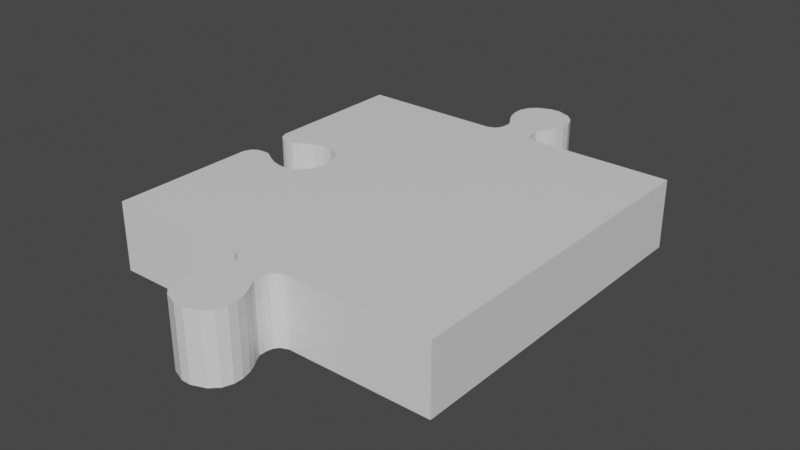 # Source: Puzzle_Edge_101.blend  (saved by Blender 2.80.75; exported with 4.5.12 LTS)
import bpy
from mathutils import Matrix  # noqa: F401  (used for matrix-valued properties, if any)

bpy.ops.wm.read_factory_settings(use_empty=True)
scene = bpy.context.scene
scene.name = 'Scene'

# ---- collections
col_collection = bpy.data.collections.new('Collection'); scene.collection.children.link(col_collection)

# ---- materials (node trees are filled in below, after node groups)
mat_material_015 = bpy.data.materials.new('Material.015')
mat_material_015.alpha_threshold = 0.0
mat_material_015.use_transparent_shadow = False
mat_material_015.line_color = (0.0, 0.0, 0.0, 1.0)

# ---- material node trees
mat_material_015.use_nodes = True; mat_material_015.node_tree.nodes.clear()
_N = mat_material_015.node_tree.nodes; _L = mat_material_015.node_tree.links
n0 = _N.new('ShaderNodeOutputMaterial'); n0.name = 'Material Output'; n0.location = (300, 300)
n1 = _N.new('ShaderNodeBsdfPrincipled'); n1.name = 'Principled BSDF'; n1.location = (10, 300)
n1.distribution = 'GGX'
n1.subsurface_method = 'BURLEY'
n1.inputs[2].default_value = 0.4
n1.inputs[3].default_value = 1.45
n1.inputs[27].default_value = (0.0, 0.0, 0.0, 1.0)
n1.inputs[28].default_value = 1.0
_L.new(n1.outputs[0], n0.inputs[0])
n0.is_active_output = True

# ---- world
world_world = bpy.data.worlds.new('World'); scene.world = world_world
world_world.use_nodes = True; world_world.node_tree.nodes.clear()
_N = world_world.node_tree.nodes; _L = world_world.node_tree.links
n0 = _N.new('ShaderNodeOutputWorld'); n0.name = 'World Output'; n0.location = (300, 300)
n1 = _N.new('ShaderNodeBackground'); n1.name = 'Background'; n1.location = (10, 300)
n1.inputs[0].default_value = (0.05088, 0.05088, 0.05088, 1.0)
_L.new(n1.outputs[0], n0.inputs[0])
n0.is_active_output = True
world_world.color = (0.05088, 0.05088, 0.05088)
world_world.use_sun_shadow = False
world_world.sun_shadow_jitter_overblur = 0.0

# ---- meshes
me_cube_022 = bpy.data.meshes.new('Cube.022')
me_cube_022.from_pydata([(0.08327, 0.5, 0.0), (-0.08327, 0.5, 0.0), (-0.08327, 0.5, 0.2), (0.08327, 0.5, 0.2), (0.04742, 0.5441, 0.0), (-0.04742, 0.5441, 0.0), (-0.04742, 0.5441, 0.2), (0.04742, 0.5441, 0.2), (0.06703, 0.5946, 0.0), (-0.06703, 0.5946, 0.0), (-0.06703, 0.5946, 0.2), (0.06703, 0.5946, 0.2), (0.07878, 0.6188, 0.0), (-0.07878, 0.6188, 0.0), (-0.07878, 0.6188, 0.2), (0.07878, 0.6188, 0.2), (0.08611, 0.6472, 0.0), (-0.08611, 0.6472, 0.0), (-0.08611, 0.6472, 0.2), (0.08611, 0.6472, 0.2), (0.08611, 0.6742, 0.0), (-0.08611, 0.6742, 0.0), (-0.08611, 0.6742, 0.2), (0.08611, 0.6742, 0.2), (0.07535, 0.7025, 0.0), (-0.07535, 0.7025, 0.0), (-0.07535, 0.7025, 0.2), (0.07535, 0.7025, 0.2), (0.05331, 0.7241, 0.0), (-0.05331, 0.7241, 0.0), (-0.05331, 0.7241, 0.2), (0.05331, 0.7241, 0.2), (0.01386, 0.7393, 0.0), (-0.01387, 0.7393, 0.0), (-0.01387, 0.7393, 0.2), (0.01386, 0.7393, 0.2), (0.0522, 0.5205, 0.0), (0.0522, 0.5205, 0.2), (-0.0522, 0.5205, 0.2), (-0.0522, 0.5205, 0.0), (0.05719, 0.5796, 0.0), (0.05719, 0.5796, 0.2), (-0.05719, 0.5796, 0.2), (-0.05719, 0.5796, 0.0), (0.04772, 0.5618, 0.2), (-0.04772, 0.5618, 0.2), (-0.04772, 0.5618, 0.0), (0.04772, 0.5618, 0.0), (0.04878, 0.5331, 0.0), (-0.04878, 0.5331, 0.0), (0.04878, 0.5331, 0.2), (-0.04878, 0.5331, 0.2), (0.06151, 0.5085, 0.2), (-0.06152, 0.5085, 0.2), (0.06151, 0.5085, 0.0), (-0.06152, 0.5085, 0.0), (-0.5, 0.5, 0.2), (-0.5, 0.5, 7.451e-09), (0.5, 0.5, 0.2), (0.5, 0.5, 7.451e-09), (-0.5, -0.5, 0.2), (-0.5, -0.5, 7.451e-09), (0.5, -0.5, 0.2), (0.5, -0.5, 7.451e-09), (-0.5, -0.08327, 7.451e-09), (-0.5, 0.08327, 7.451e-09), (-0.5, 0.08327, 0.2), (-0.5, -0.08327, 0.2), (-0.4559, -0.04742, 7.451e-09), (-0.4559, 0.04742, 7.451e-09), (-0.4559, 0.04742, 0.2), (-0.4559, -0.04742, 0.2), (-0.4054, -0.06703, 7.451e-09), (-0.4054, 0.06703, 7.451e-09), (-0.4054, 0.06703, 0.2), (-0.4054, -0.06703, 0.2), (-0.3812, -0.07878, 7.451e-09), (-0.3812, 0.07878, 7.451e-09), (-0.3812, 0.07878, 0.2), (-0.3812, -0.07878, 0.2), (-0.3528, -0.08611, 7.451e-09), (-0.3528, 0.08611, 7.451e-09), (-0.3528, 0.08611, 0.2), (-0.3528, -0.08611, 0.2), (-0.3258, -0.08611, 7.451e-09), (-0.3258, 0.08611, 7.451e-09), (-0.3258, 0.08611, 0.2), (-0.3258, -0.08611, 0.2), (-0.2975, -0.07535, 7.451e-09), (-0.2975, 0.07535, 7.451e-09), (-0.2975, 0.07535, 0.2), (-0.2975, -0.07535, 0.2), (-0.2759, -0.05331, 7.451e-09), (-0.2759, 0.05331, 7.451e-09), (-0.2759, 0.05331, 0.2), (-0.2759, -0.05331, 0.2), (-0.2607, -0.01387, 7.451e-09), (-0.2607, 0.01387, 7.451e-09), (-0.2607, 0.01387, 0.2), (-0.2607, -0.01387, 0.2), (-0.4795, -0.0522, 7.451e-09), (-0.4795, -0.0522, 0.2), (-0.4795, 0.0522, 0.2), (-0.4795, 0.0522, 7.451e-09), (-0.4204, -0.05719, 7.451e-09), (-0.4204, -0.05719, 0.2), (-0.4204, 0.05719, 0.2), (-0.4204, 0.05719, 7.451e-09), (-0.4382, -0.04772, 0.2), (-0.4382, 0.04772, 0.2), (-0.4382, 0.04772, 7.451e-09), (-0.4382, -0.04772, 7.451e-09), (-0.4669, -0.04878, 7.451e-09), (-0.4669, 0.04878, 7.451e-09), (-0.4669, -0.04878, 0.2), (-0.4669, 0.04878, 0.2), (-0.4915, -0.06152, 0.2), (-0.4915, 0.06152, 0.2), (-0.4915, -0.06152, 7.451e-09), (-0.4915, 0.06152, 7.451e-09), (-0.08327, -0.5, 0.0), (0.08327, -0.5, 0.0), (0.08327, -0.5, 0.2), (-0.08327, -0.5, 0.2), (-0.04742, -0.5441, 0.0), (0.04742, -0.5441, 0.0), (0.04742, -0.5441, 0.2), (-0.04742, -0.5441, 0.2), (-0.06703, -0.5946, 0.0), (0.06703, -0.5946, 0.0), (0.06703, -0.5946, 0.2), (-0.06703, -0.5946, 0.2), (-0.07878, -0.6188, 0.0), (0.07878, -0.6188, 0.0), (0.07878, -0.6188, 0.2), (-0.07878, -0.6188, 0.2), (-0.08611, -0.6472, 0.0), (0.08611, -0.6472, 0.0), (0.08611, -0.6472, 0.2), (-0.08611, -0.6472, 0.2), (-0.08611, -0.6742, 0.0), (0.08611, -0.6742, 0.0), (0.08611, -0.6742, 0.2), (-0.08611, -0.6742, 0.2), (-0.07534, -0.7025, 0.0), (0.07535, -0.7025, 0.0), (0.07535, -0.7025, 0.2), (-0.07534, -0.7025, 0.2), (-0.05331, -0.7241, 0.0), (0.05331, -0.7241, 0.0), (0.05331, -0.7241, 0.2), (-0.05331, -0.7241, 0.2), (-0.01386, -0.7393, 0.0), (0.01387, -0.7393, 0.0), (0.01387, -0.7393, 0.2), (-0.01386, -0.7393, 0.2), (-0.0522, -0.5205, 0.0), (-0.0522, -0.5205, 0.2), (0.0522, -0.5205, 0.2), (0.0522, -0.5205, 0.0), (-0.05719, -0.5796, 0.0), (-0.05719, -0.5796, 0.2), (0.05719, -0.5796, 0.2), (0.05719, -0.5796, 0.0), (-0.04772, -0.5618, 0.2), (0.04772, -0.5618, 0.2), (0.04772, -0.5618, 0.0), (-0.04772, -0.5618, 0.0), (-0.04878, -0.5331, 0.0), (0.04878, -0.5331, 0.0), (-0.04878, -0.5331, 0.2), (0.04878, -0.5331, 0.2), (-0.06151, -0.5085, 0.2), (0.06152, -0.5085, 0.2), (-0.06151, -0.5085, 0.0), (0.06152, -0.5085, 0.0)], [], [(48, 7, 50), (40, 11, 41), (50, 6, 51), (48, 5, 4), (51, 5, 49), (10, 13, 9), (41, 10, 42), (42, 9, 43), (40, 9, 8), (13, 16, 12), (8, 13, 12), (8, 15, 11), (11, 14, 10), (16, 23, 19), (12, 19, 15), (14, 19, 18), (14, 17, 13), (22, 25, 21), (19, 22, 18), (18, 21, 17), (16, 21, 20), (24, 31, 27), (21, 24, 20), (20, 27, 23), (23, 26, 22), (30, 35, 34), (27, 30, 26), (26, 29, 25), (24, 29, 28), (34, 32, 33), (30, 33, 29), (29, 32, 28), (28, 35, 31), (53, 39, 55), (55, 36, 54), (52, 38, 53), (54, 37, 52), (46, 40, 47), (45, 43, 46), (45, 41, 42), (47, 41, 44), (4, 44, 7), (7, 45, 6), (6, 46, 5), (5, 47, 4), (38, 49, 39), (39, 48, 36), (38, 50, 51), (36, 50, 37), (0, 52, 3), (3, 53, 2), (0, 55, 54), (2, 55, 1), (58, 63, 59), (71, 112, 114), (75, 104, 105), (69, 115, 113), (77, 74, 73), (73, 106, 107), (79, 72, 75), (87, 80, 83), (83, 76, 79), (81, 78, 77), (89, 86, 85), (85, 82, 81), (95, 88, 91), (91, 84, 87), (93, 90, 89), (96, 98, 97), (97, 94, 93), (99, 92, 95), (103, 117, 119), (65, 56, 57), (101, 118, 116), (60, 64, 61), (107, 109, 110), (105, 111, 108), (108, 68, 71), (110, 70, 69), (113, 102, 103), (114, 100, 101), (116, 64, 67), (119, 66, 65), (1, 56, 2), (0, 58, 59), (168, 127, 170), (160, 131, 161), (170, 126, 171), (168, 125, 124), (171, 125, 169), (130, 133, 129), (161, 130, 162), (162, 129, 163), (160, 129, 128), (133, 136, 132), (128, 133, 132), (128, 135, 131), (131, 134, 130), (136, 143, 139), (132, 139, 135), (134, 139, 138), (134, 137, 133), (142, 145, 141), (139, 142, 138), (138, 141, 137), (137, 140, 136), (144, 151, 147), (141, 144, 140), (140, 147, 143), (143, 146, 142), (150, 155, 154), (147, 150, 146), (146, 149, 145), (144, 149, 148), (154, 152, 153), (150, 153, 149), (149, 152, 148), (148, 155, 151), (173, 159, 175), (174, 159, 156), (172, 158, 173), (174, 157, 172), (166, 160, 167), (165, 163, 166), (165, 161, 162), (167, 161, 164), (124, 164, 127), (126, 164, 165), (126, 166, 125), (125, 167, 124), (158, 169, 159), (159, 168, 156), (158, 170, 171), (156, 170, 157), (120, 172, 123), (123, 173, 122), (120, 175, 174), (122, 175, 121), (120, 60, 61), (62, 121, 63), (121, 96, 0), (3, 99, 122), (50, 7, 6), (41, 11, 10), (11, 15, 14), (14, 15, 19), (19, 23, 22), (23, 27, 26), (30, 31, 35), (27, 31, 30), (52, 37, 38), (45, 44, 41), (7, 44, 45), (38, 37, 50), (3, 52, 53), (170, 127, 126), (161, 131, 130), (131, 135, 134), (134, 135, 139), (139, 143, 142), (143, 147, 146), (150, 151, 155), (147, 151, 150), (172, 157, 158), (165, 164, 161), (126, 127, 164), (158, 157, 170), (123, 172, 173), (58, 3, 122), (3, 2, 94), (82, 56, 78), (2, 56, 86), (56, 66, 78), (66, 117, 102), (102, 115, 66), (115, 70, 66), (70, 109, 106), (70, 106, 66), (106, 74, 66), (56, 82, 86), (122, 62, 58), (60, 123, 87), (123, 122, 95), (116, 67, 101), (67, 60, 79), (75, 67, 79), (114, 101, 67), (108, 71, 105), (71, 114, 67), (105, 71, 67), (75, 105, 67), (123, 95, 91), (95, 122, 99), (78, 66, 74), (2, 86, 90), (2, 90, 94), (83, 79, 60), (87, 83, 60), (3, 94, 98), (91, 87, 123), (3, 98, 99), (48, 4, 7), (40, 8, 11), (48, 49, 5), (51, 6, 5), (10, 14, 13), (42, 10, 9), (40, 43, 9), (13, 17, 16), (8, 9, 13), (8, 12, 15), (16, 20, 23), (12, 16, 19), (14, 18, 17), (22, 26, 25), (18, 22, 21), (16, 17, 21), (24, 28, 31), (21, 25, 24), (20, 24, 27), (26, 30, 29), (24, 25, 29), (34, 35, 32), (30, 34, 33), (29, 33, 32), (28, 32, 35), (53, 38, 39), (55, 39, 36), (54, 36, 37), (46, 43, 40), (45, 42, 43), (47, 40, 41), (4, 47, 44), (6, 45, 46), (5, 46, 47), (38, 51, 49), (39, 49, 48), (36, 48, 50), (0, 54, 52), (0, 1, 55), (2, 53, 55), (58, 62, 63), (71, 68, 112), (75, 72, 104), (69, 70, 115), (77, 78, 74), (73, 74, 106), (79, 76, 72), (87, 84, 80), (83, 80, 76), (81, 82, 78), (89, 90, 86), (85, 86, 82), (95, 92, 88), (91, 88, 84), (93, 94, 90), (96, 99, 98), (97, 98, 94), (99, 96, 92), (103, 102, 117), (65, 66, 56), (101, 100, 118), (60, 67, 64), (107, 106, 109), (105, 104, 111), (108, 111, 68), (110, 109, 70), (113, 115, 102), (114, 112, 100), (116, 118, 64), (119, 117, 66), (1, 57, 56), (0, 3, 58), (168, 124, 127), (160, 128, 131), (168, 169, 125), (171, 126, 125), (130, 134, 133), (162, 130, 129), (160, 163, 129), (133, 137, 136), (128, 129, 133), (128, 132, 135), (136, 140, 143), (132, 136, 139), (134, 138, 137), (142, 146, 145), (138, 142, 141), (137, 141, 140), (144, 148, 151), (141, 145, 144), (140, 144, 147), (146, 150, 149), (144, 145, 149), (154, 155, 152), (150, 154, 153), (149, 153, 152), (148, 152, 155), (173, 158, 159), (174, 175, 159), (174, 156, 157), (166, 163, 160), (165, 162, 163), (167, 160, 161), (124, 167, 164), (126, 165, 166), (125, 166, 167), (158, 171, 169), (159, 169, 168), (156, 168, 170), (120, 174, 172), (120, 121, 175), (122, 173, 175), (120, 123, 60), (62, 122, 121), (1, 0, 93), (0, 59, 121), (81, 57, 85), (59, 63, 121), (121, 120, 92), (120, 61, 84), (92, 120, 88), (61, 64, 76), (64, 118, 100), (72, 64, 104), (100, 112, 64), (112, 68, 64), (68, 111, 104), (68, 104, 64), (64, 72, 76), (57, 1, 85), (57, 81, 77), (57, 77, 65), (119, 65, 103), (113, 103, 65), (110, 69, 107), (69, 113, 65), (107, 69, 65), (73, 107, 65), (65, 77, 73), (61, 76, 80), (61, 80, 84), (85, 1, 89), (89, 1, 93), (84, 88, 120), (93, 0, 97), (97, 0, 96), (121, 92, 96)])
_uv = me_cube_022.uv_layers.new(name='UVMap')
_uv.uv.foreach_set('vector', [0.5, 0.5, 0.5, 0.5, 0.5, 0.5, 0.5, 0.5, 0.5, 0.5, 0.5, 0.5, 0.4512, -0.03309, 0.5474, -0.04412, 0.5488, -0.03309, 0.5, 0.5, 0.5, 0.5, 0.5, 0.5, 0.5, 0.5, 0.5, 0.5, 0.5, 0.5, 0.5, 0.5, 0.5, 0.5, 0.5, 0.5, 0.4428, -0.07957, 0.567, -0.09462, 0.5572, -0.07957, 0.5, 0.5, 0.5, 0.5, 0.5, 0.5, 0.5, 0.5, 0.5, 0.5, 0.5, 0.5, 0.5, 0.5, 0.5, 0.5, 0.5, 0.5, 0.5, 0.5, 0.5, 0.5, 0.5, 0.5, 0.5, 0.5, 0.5, 0.5, 0.5, 0.5, 0.433, -0.09462, 0.5788, -0.1188, 0.567, -0.09462, 0.5, 0.5, 0.5, 0.5, 0.5, 0.5, 0.5, 0.5, 0.5, 0.5, 0.5, 0.5, 0.5788, -0.1188, 0.4139, -0.1472, 0.5861, -0.1472, 0.5, 0.5, 0.5, 0.5, 0.5, 0.5, 0.5, 0.5, 0.5, 0.5, 0.5, 0.5, 0.4139, -0.1472, 0.5861, -0.1742, 0.5861, -0.1472, 0.5, 0.5, 0.5, 0.5, 0.5, 0.5, 0.5, 0.5, 0.5, 0.5, 0.5, 0.5, 0.5, 0.5, 0.5, 0.5, 0.5, 0.5, 0.5, 0.5, 0.5, 0.5, 0.5, 0.5, 0.5, 0.5, 0.5, 0.5, 0.5, 0.5, 0.4139, -0.1742, 0.5753, -0.2025, 0.5861, -0.1742, 0.5533, -0.2241, 0.4861, -0.2393, 0.5139, -0.2393, 0.4247, -0.2025, 0.5533, -0.2241, 0.5753, -0.2025, 0.5, 0.5, 0.5, 0.5, 0.5, 0.5, 0.5, 0.5, 0.5, 0.5, 0.5, 0.5, 0.5, 0.5, 0.5, 0.5, 0.5, 0.5, 0.5, 0.5, 0.5, 0.5, 0.5, 0.5, 0.5, 0.5, 0.5, 0.5, 0.5, 0.5, 0.5, 0.5, 0.5, 0.5, 0.5, 0.5, 0.5, 0.5, 0.5, 0.5, 0.5, 0.5, 0.5, 0.5, 0.5, 0.5, 0.5, 0.5, 0.4385, -0.00848, 0.5522, -0.02053, 0.5615, -0.00848, 0.5, 0.5, 0.5, 0.5, 0.5, 0.5, 0.5, 0.5, 0.5, 0.5, 0.5, 0.5, 0.5, 0.5, 0.5, 0.5, 0.5, 0.5, 0.5477, -0.06184, 0.4428, -0.07957, 0.5572, -0.07957, 0.5, 0.5, 0.5, 0.5, 0.5, 0.5, 0.5, 0.5, 0.5, 0.5, 0.5, 0.5, 0.4526, -0.04412, 0.5477, -0.06184, 0.5474, -0.04412, 0.5, 0.5, 0.5, 0.5, 0.5, 0.5, 0.5, 0.5, 0.5, 0.5, 0.5, 0.5, 0.5, 0.5, 0.5, 0.5, 0.5, 0.5, 0.5, 0.5, 0.5, 0.5, 0.5, 0.5, 0.5522, -0.02053, 0.4512, -0.03309, 0.5488, -0.03309, 0.5, 0.5, 0.5, 0.5, 0.5, 0.5, 0.5, 0.5, 0.5, 0.5, 0.5, 0.5, 0.4167, -3.576e-07, 0.5615, -0.00848, 0.5833, -2.384e-07, 0.5, 0.5, 0.5, 0.5, 0.5, 0.5, 0.5, 0.5, 0.5, 0.5, 0.5, 0.5, 0.5, 0.5, 0.5, 0.5, 0.5, 0.5, 0.5, 0.5, 0.5, 0.5, 0.5, 0.5, 0.5, 0.5, 0.5, 0.5, 0.5, 0.5, 0.5, 0.5, 0.5, 0.5, 0.5, 0.5, 0.5, 0.5, 0.5, 0.5, 0.5, 0.5, 0.5, 0.5, 0.5, 0.5, 0.5, 0.5, 0.5, 0.5, 0.5, 0.5, 0.5, 0.5, 0.5, 0.5, 0.5, 0.5, 0.5, 0.5, 0.5, 0.5, 0.5, 0.5, 0.5, 0.5, 0.5, 0.5, 0.5, 0.5, 0.5, 0.5, 0.5, 0.5, 0.5, 0.5, 0.5, 0.5, 0.5, 0.5, 0.5, 0.5, 0.5, 0.5, 0.5, 0.5, 0.5, 0.5, 0.5, 0.5, 0.5, 0.5, 0.5, 0.5, 0.5, 0.5, 0.5, 0.5, 0.5, 0.5, 0.5, 0.5, 0.5, 0.5, 0.5, 0.5, 0.5, 0.5, 0.5, 0.5, 0.5, 0.5, 0.5, 0.5, 0.5, 0.5, 0.5, 0.5, 0.5, 0.5, 0.5, 0.5, 0.5, 0.5, 0.5, 0.5, 0.5, 0.5, 0.5, 0.5, 0.5, 0.5, 0.5, 0.5, 0.5, 0.5, 0.5, 0.5, 0.5, 0.5, 0.5, 0.5, 0.5, 0.5, 0.5, 0.5, 0.5, 0.5, 0.5, 0.5, 0.5, 0.5, 0.5, 0.5, 0.5, 0.5, 0.5, 0.5, 0.5, 0.5, 0.5, 0.5, 0.5, 0.5, 0.5, 0.5, 0.5, 0.5, 0.5, 0.5, 0.5, 0.5, 0.5, 0.5, 0.5, 0.5, 0.5, 0.5, 0.5, 0.5, 0.5, 0.5, 0.5, 0.5, 0.5, 0.5, 0.5, 0.5, 0.5, 0.5, 0.5, 0.5, 0.5, 0.5, 0.5, 0.5, 0.5, 0.5, 0.5, 0.5, 0.5, 0.5, 0.5, 0.5, 0.5, 0.5, 0.5, 0.5, 0.5, 0.5, 0.5, 0.5, 0.5, 0.5, 0.5, 0.5, 0.5488, 1.033, 0.4526, 1.044, 0.4512, 1.033, 0.5, 0.5, 0.5, 0.5, 0.5, 0.5, 0.5, 0.5, 0.5, 0.5, 0.5, 0.5, 0.5, 0.5, 0.5, 0.5, 0.5, 0.5, 0.5572, 1.08, 0.433, 1.095, 0.4428, 1.08, 0.5, 0.5, 0.5, 0.5, 0.5, 0.5, 0.5, 0.5, 0.5, 0.5, 0.5, 0.5, 0.5, 0.5, 0.5, 0.5, 0.5, 0.5, 0.5, 0.5, 0.5, 0.5, 0.5, 0.5, 0.5, 0.5, 0.5, 0.5, 0.5, 0.5, 0.567, 1.095, 0.4212, 1.119, 0.433, 1.095, 0.5, 0.5, 0.5, 0.5, 0.5, 0.5, 0.5, 0.5, 0.5, 0.5, 0.5, 0.5, 0.4212, 1.119, 0.5861, 1.147, 0.4139, 1.147, 0.5, 0.5, 0.5, 0.5, 0.5, 0.5, 0.5, 0.5, 0.5, 0.5, 0.5, 0.5, 0.5861, 1.147, 0.4139, 1.174, 0.4139, 1.147, 0.5, 0.5, 0.5, 0.5, 0.5, 0.5, 0.5, 0.5, 0.5, 0.5, 0.5, 0.5, 0.5, 0.5, 0.5, 0.5, 0.5, 0.5, 0.5, 0.5, 0.5, 0.5, 0.5, 0.5, 0.5, 0.5, 0.5, 0.5, 0.5, 0.5, 0.5861, 1.174, 0.4247, 1.202, 0.4139, 1.174, 0.4467, 1.224, 0.5139, 1.239, 0.4861, 1.239, 0.5753, 1.202, 0.4467, 1.224, 0.4247, 1.202, 0.5, 0.5, 0.5, 0.5, 0.5, 0.5, 0.5, 0.5, 0.5, 0.5, 0.5, 0.5, 0.5, 0.5, 0.5, 0.5, 0.5, 0.5, 0.5, 0.5, 0.5, 0.5, 0.5, 0.5, 0.5, 0.5, 0.5, 0.5, 0.5, 0.5, 0.5, 0.5, 0.5, 0.5, 0.5, 0.5, 0.5, 0.5, 0.5, 0.5, 0.5, 0.5, 0.5, 0.5, 0.5, 0.5, 0.5, 0.5, 0.5615, 1.008, 0.4478, 1.021, 0.4385, 1.008, 0.5, 0.5, 0.5, 0.5, 0.5, 0.5, 0.5, 0.5, 0.5, 0.5, 0.5, 0.5, 0.5, 0.5, 0.5, 0.5, 0.5, 0.5, 0.4523, 1.062, 0.5572, 1.08, 0.4428, 1.08, 0.5, 0.5, 0.5, 0.5, 0.5, 0.5, 0.5, 0.5, 0.5, 0.5, 0.5, 0.5, 0.4526, 1.044, 0.5477, 1.062, 0.4523, 1.062, 0.5, 0.5, 0.5, 0.5, 0.5, 0.5, 0.5, 0.5, 0.5, 0.5, 0.5, 0.5, 0.5, 0.5, 0.5, 0.5, 0.5, 0.5, 0.5, 0.5, 0.5, 0.5, 0.5, 0.5, 0.4478, 1.021, 0.5488, 1.033, 0.4512, 1.033, 0.5, 0.5, 0.5, 0.5, 0.5, 0.5, 0.5, 0.5, 0.5, 0.5, 0.5, 0.5, 0.5833, 1.0, 0.4385, 1.008, 0.4167, 1.0, 0.5, 0.5, 0.5, 0.5, 0.5, 0.5, 0.5, 0.5, 0.5, 0.5, 0.5, 0.5, 0.5, 0.5, 0.5, 0.5, 0.5, 0.5, 0.5, 0.5, 0.5, 0.5, 0.5, 0.5, 0.5, 0.5, 0.5, 0.5, 0.5, 0.5, 0.4167, -3.576e-07, 0.7607, 0.5139, 0.4167, 1.0, 0.4512, -0.03309, 0.4526, -0.04412, 0.5474, -0.04412, 0.4428, -0.07957, 0.433, -0.09462, 0.567, -0.09462, 0.433, -0.09462, 0.4212, -0.1188, 0.5788, -0.1188, 0.5788, -0.1188, 0.4212, -0.1188, 0.4139, -0.1472, 0.4139, -0.1472, 0.4139, -0.1742, 0.5861, -0.1742, 0.4139, -0.1742, 0.4247, -0.2025, 0.5753, -0.2025, 0.5533, -0.2241, 0.4467, -0.2241, 0.4861, -0.2393, 0.4247, -0.2025, 0.4467, -0.2241, 0.5533, -0.2241, 0.4385, -0.00848, 0.4478, -0.02053, 0.5522, -0.02053, 0.5477, -0.06184, 0.4523, -0.06184, 0.4428, -0.07957, 0.4526, -0.04412, 0.4523, -0.06184, 0.5477, -0.06184, 0.5522, -0.02053, 0.4478, -0.02053, 0.4512, -0.03309, 0.4167, -3.576e-07, 0.4385, -0.00848, 0.5615, -0.00848, 0.5488, 1.033, 0.5474, 1.044, 0.4526, 1.044, 0.5572, 1.08, 0.567, 1.095, 0.433, 1.095, 0.567, 1.095, 0.5788, 1.119, 0.4212, 1.119, 0.4212, 1.119, 0.5788, 1.119, 0.5861, 1.147, 0.5861, 1.147, 0.5861, 1.174, 0.4139, 1.174, 0.5861, 1.174, 0.5753, 1.202, 0.4247, 1.202, 0.4467, 1.224, 0.5533, 1.224, 0.5139, 1.239, 0.5753, 1.202, 0.5533, 1.224, 0.4467, 1.224, 0.5615, 1.008, 0.5522, 1.021, 0.4478, 1.021, 0.4523, 1.062, 0.5477, 1.062, 0.5572, 1.08, 0.4526, 1.044, 0.5474, 1.044, 0.5477, 1.062, 0.4478, 1.021, 0.5522, 1.021, 0.5488, 1.033, 0.5833, 1.0, 0.5615, 1.008, 0.4385, 1.008, 5.96e-08, 0.0, 0.4167, -3.576e-07, 0.4167, 1.0, 0.4167, -3.576e-07, 0.5833, -2.384e-07, 0.7759, 0.4467, 0.8528, 0.4139, 1.0, 0.0, 0.8812, 0.4212, 0.5833, -2.384e-07, 1.0, 0.0, 0.8258, 0.4139, 1.0, 0.0, 1.0, 0.4167, 0.8812, 0.4212, 1.0, 0.4167, 0.9915, 0.4385, 0.9795, 0.4478, 0.9795, 0.4478, 0.9669, 0.4512, 1.0, 0.4167, 0.9669, 0.4512, 0.9559, 0.4526, 1.0, 0.4167, 0.9559, 0.4526, 0.9382, 0.4523, 0.9204, 0.4428, 0.9559, 0.4526, 0.9204, 0.4428, 1.0, 0.4167, 0.9204, 0.4428, 0.9054, 0.433, 1.0, 0.4167, 1.0, 0.0, 0.8528, 0.4139, 0.8258, 0.4139, 0.4167, 1.0, 0.0, 1.0, 5.96e-08, 0.0, 1.0, 1.0, 0.5833, 1.0, 0.8258, 0.5861, 0.5833, 1.0, 0.4167, 1.0, 0.7759, 0.5533, 0.9915, 0.5615, 1.0, 0.5833, 0.9795, 0.5522, 1.0, 0.5833, 1.0, 1.0, 0.8812, 0.5788, 0.9054, 0.567, 1.0, 0.5833, 0.8812, 0.5788, 0.9669, 0.5488, 0.9795, 0.5522, 1.0, 0.5833, 0.9382, 0.5477, 0.9559, 0.5474, 0.9204, 0.5572, 0.9559, 0.5474, 0.9669, 0.5488, 1.0, 0.5833, 0.9204, 0.5572, 0.9559, 0.5474, 1.0, 0.5833, 0.9054, 0.567, 0.9204, 0.5572, 1.0, 0.5833, 0.5833, 1.0, 0.7759, 0.5533, 0.7975, 0.5753, 0.7759, 0.5533, 0.4167, 1.0, 0.7607, 0.5139, 0.8812, 0.4212, 1.0, 0.4167, 0.9054, 0.433, 0.5833, -2.384e-07, 0.8258, 0.4139, 0.7975, 0.4247, 0.5833, -2.384e-07, 0.7975, 0.4247, 0.7759, 0.4467, 0.8528, 0.5861, 0.8812, 0.5788, 1.0, 1.0, 0.8258, 0.5861, 0.8528, 0.5861, 1.0, 1.0, 0.4167, -3.576e-07, 0.7759, 0.4467, 0.7607, 0.4861, 0.7975, 0.5753, 0.8258, 0.5861, 0.5833, 1.0, 0.4167, -3.576e-07, 0.7607, 0.4861, 0.7607, 0.5139, 0.5, 0.5, 0.5, 0.5, 0.5, 0.5, 0.5, 0.5, 0.5, 0.5, 0.5, 0.5, 0.5, 0.5, 0.5, 0.5, 0.5, 0.5, 0.5, 0.5, 0.5, 0.5, 0.5, 0.5, 0.5, 0.5, 0.5, 0.5, 0.5, 0.5, 0.5, 0.5, 0.5, 0.5, 0.5, 0.5, 0.5, 0.5, 0.5, 0.5, 0.5, 0.5, 0.5, 0.5, 0.5, 0.5, 0.5, 0.5, 0.5, 0.5, 0.5, 0.5, 0.5, 0.5, 0.5, 0.5, 0.5, 0.5, 0.5, 0.5, 0.5, 0.5, 0.5, 0.5, 0.5, 0.5, 0.5, 0.5, 0.5, 0.5, 0.5, 0.5, 0.5, 0.5, 0.5, 0.5, 0.5, 0.5, 0.5, 0.5, 0.5, 0.5, 0.5, 0.5, 0.5, 0.5, 0.5, 0.5, 0.5, 0.5, 0.5, 0.5, 0.5, 0.5, 0.5, 0.5, 0.5, 0.5, 0.5, 0.5, 0.5, 0.5, 0.5, 0.5, 0.5, 0.5, 0.5, 0.5, 0.5, 0.5, 0.5, 0.5, 0.5, 0.5, 0.5, 0.5, 0.5, 0.5, 0.5, 0.5, 0.5, 0.5, 0.5, 0.5, 0.5, 0.5, 0.5, 0.5, 0.5, 0.5, 0.5, 0.5, 0.5, 0.5, 0.5, 0.5, 0.5, 0.5, 0.5, 0.5, 0.5, 0.5, 0.5, 0.5, 0.5, 0.5, 0.5, 0.5, 0.5, 0.5, 0.5, 0.5, 0.5, 0.5, 0.5, 0.5, 0.5, 0.5, 0.5, 0.5, 0.5, 0.5, 0.5, 0.5, 0.5, 0.5, 0.5, 0.5, 0.5, 0.5, 0.5, 0.5, 0.5, 0.5, 0.5, 0.5, 0.5, 0.5, 0.5, 0.5, 0.5, 0.5, 0.5, 0.5, 0.5, 0.5, 0.5, 0.5, 0.5, 0.5, 0.5, 0.5, 0.5, 0.5, 0.5, 0.5, 0.5, 0.5, 0.5, 0.5, 0.5, 0.5, 0.5, 0.5, 0.5, 0.5, 0.5, 0.5, 0.5, 0.5, 0.5, 0.5, 0.5, 0.5, 0.5, 0.5, 0.5, 0.5, 0.5, 0.5, 0.5, 0.5, 0.5, 0.5, 0.5, 0.5, 0.5, 0.5, 0.5, 0.5, 0.5, 0.5, 0.5, 0.5, 0.5, 0.5, 0.5, 0.5, 0.5, 0.5, 0.5, 0.5, 0.5, 0.5, 0.5, 0.5, 0.5, 0.5, 0.5, 0.5, 0.5, 0.5, 0.5, 0.5, 0.5, 0.5, 0.5, 0.5, 0.5, 0.5, 0.5, 0.5, 0.5, 0.5, 0.5, 0.5, 0.5, 0.5, 0.5, 0.5, 0.5, 0.5, 0.5, 0.5, 0.5, 0.5, 0.5, 0.5, 0.5, 0.5, 0.5, 0.5, 0.5, 0.5, 0.5, 0.5, 0.5, 0.5, 0.5, 0.5, 0.5, 0.5, 0.5, 0.5, 0.5, 0.5, 0.5, 0.5, 0.5, 0.5, 0.5, 0.5, 0.5, 0.5, 0.5, 0.5, 0.5, 0.5, 0.5, 0.5, 0.5, 0.5, 0.5, 0.5, 0.5, 0.5, 0.5, 0.5, 0.5, 0.5, 0.5, 0.5, 0.5, 0.5, 0.5, 0.5, 0.5, 0.5, 0.5, 0.5, 0.5, 0.5, 0.5, 0.5, 0.5, 0.5, 0.5, 0.5, 0.5, 0.5, 0.5, 0.5, 0.5, 0.5, 0.5, 0.5, 0.5, 0.5, 0.5, 0.5, 0.5, 0.5, 0.5, 0.5, 0.5, 0.5, 0.5, 0.5, 0.5, 0.5, 0.5, 0.5, 0.5, 0.5, 0.5, 0.5, 0.5, 0.5, 0.5, 0.5, 0.5, 0.5, 0.5, 0.5, 0.5, 0.5, 0.5, 0.5, 0.5, 0.5, 0.5, 0.5, 0.5, 0.5, 0.5, 0.5, 0.5, 0.5, 0.5, 0.5, 0.5, 0.5, 0.5, 0.5, 0.5, 0.5, 0.5, 0.5, 0.5, 0.5, 0.5, 0.5, 0.5, 0.5, 0.5, 0.5, 0.5, 0.5, 0.5, 0.5, 0.5, 0.5, 0.5, 0.5, 0.5, 0.5, 0.5, 0.5, 0.5, 0.5, 0.5, 0.5, 0.5, 0.5, 0.5, 0.5, 0.5, 0.5, 0.5, 0.5, 0.5, 0.5, 0.5, 0.5, 0.5, 0.5, 0.5, 0.5, 0.5, 0.5, 0.5, 0.5, 0.5, 0.5, 0.5, 0.5, 0.5, 0.5, 0.5, 0.5, 0.5, 0.5, 0.5, 0.5, 0.5, 0.5, 0.5, 0.5, 0.5, 0.5, 0.5, 0.5, 0.5, 0.5, 0.5, 0.5, 0.5, 0.5, 0.5, 0.5, 0.5, 0.5, 0.5, 0.5, 0.5, 0.5, 0.5, 0.5, 0.5, 0.5, 0.5, 0.5, 0.5, 0.5, 0.5, 0.5, 0.5, 0.5, 0.5, 0.5, 0.5, 0.5, 0.5, 0.5, 0.5, 0.5, 0.5, 0.5, 0.5, 0.5, 0.5, 0.5, 0.5, 0.5, 0.5, 0.5, 0.5, 0.5, 0.5, 0.5, 0.5, 0.5, 0.5, 0.5, 0.5, 0.5, 0.5, 0.5, 0.5, 0.5, 0.5, 0.5, 0.5, 0.5, 0.5, 0.5, 0.5, 0.5, 0.5, 0.5, 0.5, 0.5, 0.5, 0.5, 0.5, 0.5, 0.5, 0.5, 0.5, 0.5, 0.5, 0.5, 0.5, 0.5, 0.5, 0.5, 0.5, 0.5, 0.5, 0.5, 0.5, 0.5, 0.5, 0.5, 0.5, 0.5, 0.5, 0.5, 0.5, 0.5, 0.5, 0.5, 0.5, 0.5, 0.5, 0.5, 0.5, 0.5, 0.5, 0.5, 0.5, 0.5, 0.5, 0.5, 0.5, 0.5, 0.5, 0.5, 0.5, 0.5, 0.5, 0.5, 0.5, 0.5, 0.5, 0.5, 0.5, 0.5, 0.5, 0.5, 0.5, 0.5, 0.5, 0.5, 0.5, 0.5, 0.5, 0.5, 0.5, 0.5, 0.5, 0.5, 0.5, 0.5, 0.5, 0.5, 0.5, 0.5, 0.5, 0.5, 0.5, 0.5, 0.5, 0.5, 0.5, 0.5, 0.5, 0.5, 0.5, 0.5, 0.5, 0.5, 0.5, 0.5, 0.5, 0.5, 0.5, 0.5, 0.5, 0.5, 0.5, 0.5, 0.5, 0.5, 0.5, 0.5, 0.5, 0.5, 0.5, 0.5, 0.5, 0.5, 0.5, 0.5, 0.5, 0.5, 0.5, 0.5, 0.5, 0.5, 0.5, 0.5, 0.5, 0.5, 0.5, 0.5, 0.5, 0.5, 0.5, 0.5, 0.5, 0.5, 0.5, 0.5, 0.5, 0.5, 0.5, 0.5, 0.5, 0.5, 0.5, 0.5, 0.5, 0.5, 0.5, 0.5, 0.5, 0.5, 0.5, 0.5, 0.5, 0.5, 0.5, 0.5, 0.5, 0.5, 0.5, 0.5, 0.5, 0.5, 0.5, 0.5, 0.5, 0.5, 0.5, 0.5, 0.5, 0.5, 0.5, 0.5, 0.5, 0.5, 0.5, 0.5, 0.5, 0.5, 0.5, 0.5, 0.5, 0.5, 0.5, 0.5, 0.5, 0.5, 0.5, 0.5, 0.5, 0.5, 0.5, 0.5, 0.5, 0.5, 0.5, 0.5, 0.5, 0.5, 0.5, 0.5, 0.5, 0.5, 0.5, 0.5, 0.5, 0.5, 0.5, 0.5, 0.5, 0.5, 0.5, 0.5, 0.5, 0.5, 0.5, 0.5, 0.5, 0.5, 0.5, 0.5, 0.5, 0.5, 0.5, 0.5, 0.5, 0.5, 0.5, 0.5, 0.5, 0.5, 0.5, 0.5, 0.5, 0.5, 0.5, 0.5, 0.5, 0.5, 0.5, 0.5, 0.5, 0.5, 0.5, 0.5, 0.5, 0.5, 0.5, 0.5, 0.5, 0.5, 0.5, 0.5, 0.5, 0.5, 0.5, 0.5, 0.5, 0.5, 0.5, 0.5, 0.5, 0.5, 0.5, 0.5, 0.5, 0.5, 0.5, 0.5, 0.5, 0.5, 0.5, 0.5, 0.5, 0.5, 0.5, 0.5, 0.5, 0.5, 0.5, 0.5, 0.5, 0.5, 0.5, 0.5, 0.5, 0.5, 0.5, 0.5, 0.5, 0.5, 0.5, 0.5, 0.5, 0.5, 0.5, 0.5, 0.5, 0.5, 0.5, 0.5, 0.5, 0.5, 0.5, 0.5, 0.5, 0.5, 0.5, 0.5, 0.5, 0.5, 0.5, 0.5, 0.5, 0.5, 0.5, 0.5, 0.5, 0.5, 0.5, 0.5, 0.5, 0.5, 0.5, 0.5, 0.5, 0.5, 0.5, 0.5, 0.5, 0.5, 0.5, 0.5, 0.5, 0.5, 0.5, 0.5, 0.5, 0.5, 0.5, 0.5, 0.5, 0.5, 0.5, 0.5, 0.5, 0.5, 0.5, 0.5, 0.5, 0.5, 0.5, 0.5, 0.5, 0.5])
me_cube_022.materials.append(mat_material_015)
me_cube_022.use_remesh_preserve_volume = False
me_cube_022.use_remesh_preserve_attributes = False
me_cube_022.use_mirror_vertex_groups = False
me_cube_022.update()

# ---- objects
ob_edge_101 = bpy.data.objects.new('Edge_101', me_cube_022)

# ---- transforms, parenting, visibility, modifiers, constraints
ob_edge_101.location = (0.0, 0.0, 0.0)
ob_edge_101.lock_rotations_4d = False
ob_edge_101.empty_display_type = 'ARROWS'
ob_edge_101.lineart.crease_threshold = 0.0

# ---- collection membership
col_collection.objects.link(ob_edge_101)

# ---- scene / render settings (as saved in the file)
scene.frame_start = 1; scene.frame_end = 250; scene.frame_set(1)
scene.render.engine = 'BLENDER_EEVEE_NEXT'
scene.cycles.use_denoising = False
scene.cycles.samples = 128
scene.cycles.sampling_pattern = 'TABULATED_SOBOL'
scene.cycles.use_adaptive_sampling = False
scene.cycles.use_light_tree = False
scene.view_settings.view_transform = 'Filmic'
bpy.context.view_layer.update()

# ---- added for rendering (the .blend has no active camera and no usable light): camera, sun
cam_auto = bpy.data.cameras.new('AutoCamera')
cam_auto.lens = 50.0
cam_auto.sensor_width = 36.0
cam_auto.clip_end = 1000.0
ob_auto_camera = bpy.data.objects.new('AutoCamera', cam_auto)
scene.collection.objects.link(ob_auto_camera)
ob_auto_camera.location = (1.6619, -1.99428, 1.42952)
ob_auto_camera.rotation_euler = (1.09748, -7.21219e-08, 0.694738)
scene.camera = ob_auto_camera
light_auto_sun = bpy.data.lights.new('AutoSun', 'SUN')
light_auto_sun.energy = 3.0
light_auto_sun.angle = 0.0523599
ob_auto_sun = bpy.data.objects.new('AutoSun', light_auto_sun)
scene.collection.objects.link(ob_auto_sun)
ob_auto_sun.rotation_euler = (0.872665, 0.174533, 0.523599)
bpy.context.view_layer.update()
